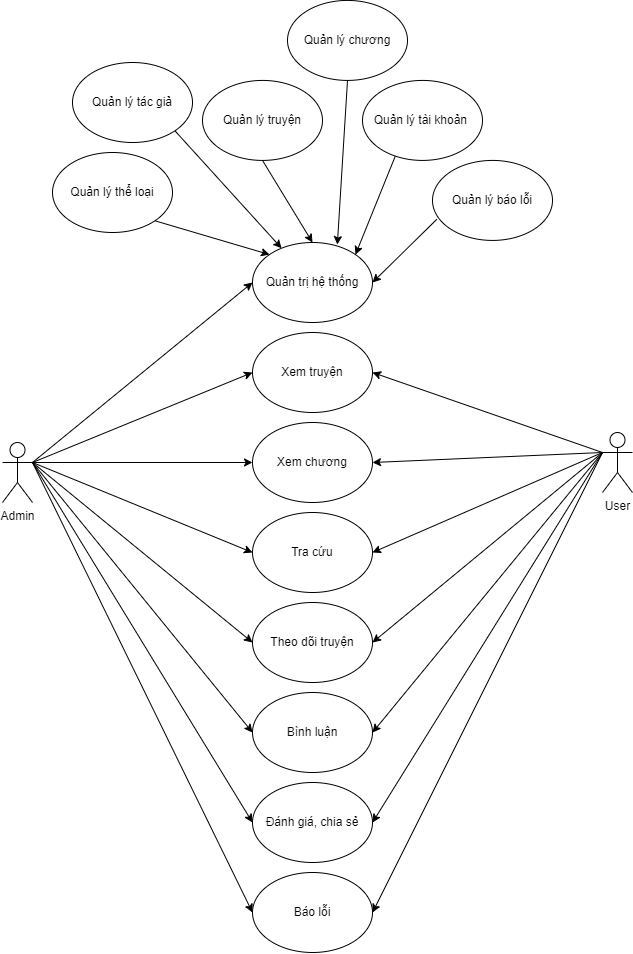

The diagram above was exported from draw.io. Its source (the exported page's mxGraphModel, read from the mxfile embedded in the PNG):
<mxGraphModel dx="1378" dy="781" grid="1" gridSize="10" guides="1" tooltips="1" connect="1" arrows="1" fold="1" page="0" pageScale="1" pageWidth="850" pageHeight="1100" background="none" math="0" shadow="0">
  <root>
    <mxCell id="0" />
    <mxCell id="1" parent="0" />
    <mxCell id="15" style="edgeStyle=none;html=1;exitX=1;exitY=0.3333333333333333;exitDx=0;exitDy=0;exitPerimeter=0;entryX=0;entryY=0.5;entryDx=0;entryDy=0;" edge="1" parent="1" source="2" target="8">
      <mxGeometry relative="1" as="geometry" />
    </mxCell>
    <mxCell id="16" style="edgeStyle=none;html=1;exitX=1;exitY=0.3333333333333333;exitDx=0;exitDy=0;exitPerimeter=0;entryX=0;entryY=0.5;entryDx=0;entryDy=0;" edge="1" parent="1" source="2" target="10">
      <mxGeometry relative="1" as="geometry" />
    </mxCell>
    <mxCell id="17" style="edgeStyle=none;html=1;exitX=1;exitY=0.3333333333333333;exitDx=0;exitDy=0;exitPerimeter=0;entryX=0;entryY=0.5;entryDx=0;entryDy=0;" edge="1" parent="1" source="2" target="11">
      <mxGeometry relative="1" as="geometry" />
    </mxCell>
    <mxCell id="18" style="edgeStyle=none;html=1;exitX=1;exitY=0.3333333333333333;exitDx=0;exitDy=0;exitPerimeter=0;entryX=0;entryY=0.5;entryDx=0;entryDy=0;" edge="1" parent="1" source="2" target="12">
      <mxGeometry relative="1" as="geometry" />
    </mxCell>
    <mxCell id="19" style="edgeStyle=none;html=1;exitX=1;exitY=0.3333333333333333;exitDx=0;exitDy=0;exitPerimeter=0;entryX=0;entryY=0.5;entryDx=0;entryDy=0;" edge="1" parent="1" source="2" target="13">
      <mxGeometry relative="1" as="geometry" />
    </mxCell>
    <mxCell id="20" style="edgeStyle=none;html=1;exitX=1;exitY=0.3333333333333333;exitDx=0;exitDy=0;exitPerimeter=0;entryX=0;entryY=0.5;entryDx=0;entryDy=0;" edge="1" parent="1" source="2" target="14">
      <mxGeometry relative="1" as="geometry" />
    </mxCell>
    <mxCell id="37" style="edgeStyle=none;html=1;exitX=1;exitY=0.3333333333333333;exitDx=0;exitDy=0;exitPerimeter=0;entryX=0;entryY=0.5;entryDx=0;entryDy=0;" edge="1" parent="1" source="2" target="35">
      <mxGeometry relative="1" as="geometry" />
    </mxCell>
    <mxCell id="39" style="edgeStyle=none;html=1;exitX=1;exitY=0.3333333333333333;exitDx=0;exitDy=0;exitPerimeter=0;entryX=0;entryY=0.5;entryDx=0;entryDy=0;" edge="1" parent="1" source="2" target="36">
      <mxGeometry relative="1" as="geometry" />
    </mxCell>
    <mxCell id="2" value="Admin" style="shape=umlActor;verticalLabelPosition=bottom;verticalAlign=top;html=1;" vertex="1" parent="1">
      <mxGeometry x="140" y="490" width="30" height="60" as="geometry" />
    </mxCell>
    <mxCell id="30" style="edgeStyle=none;html=1;exitX=0;exitY=0.3333333333333333;exitDx=0;exitDy=0;exitPerimeter=0;entryX=1;entryY=0.5;entryDx=0;entryDy=0;" edge="1" parent="1" source="3" target="10">
      <mxGeometry relative="1" as="geometry" />
    </mxCell>
    <mxCell id="31" style="edgeStyle=none;html=1;exitX=0;exitY=0.3333333333333333;exitDx=0;exitDy=0;exitPerimeter=0;entryX=1;entryY=0.5;entryDx=0;entryDy=0;" edge="1" parent="1" source="3" target="11">
      <mxGeometry relative="1" as="geometry" />
    </mxCell>
    <mxCell id="32" style="edgeStyle=none;html=1;exitX=0;exitY=0.3333333333333333;exitDx=0;exitDy=0;exitPerimeter=0;entryX=1;entryY=0.5;entryDx=0;entryDy=0;" edge="1" parent="1" source="3" target="12">
      <mxGeometry relative="1" as="geometry" />
    </mxCell>
    <mxCell id="33" style="edgeStyle=none;html=1;exitX=0;exitY=0.3333333333333333;exitDx=0;exitDy=0;exitPerimeter=0;entryX=1;entryY=0.5;entryDx=0;entryDy=0;" edge="1" parent="1" source="3" target="13">
      <mxGeometry relative="1" as="geometry" />
    </mxCell>
    <mxCell id="34" style="edgeStyle=none;html=1;exitX=0;exitY=0.3333333333333333;exitDx=0;exitDy=0;exitPerimeter=0;entryX=1;entryY=0.5;entryDx=0;entryDy=0;" edge="1" parent="1" source="3" target="14">
      <mxGeometry relative="1" as="geometry" />
    </mxCell>
    <mxCell id="38" style="edgeStyle=none;html=1;exitX=0;exitY=0.3333333333333333;exitDx=0;exitDy=0;exitPerimeter=0;entryX=1;entryY=0.5;entryDx=0;entryDy=0;" edge="1" parent="1" source="3" target="35">
      <mxGeometry relative="1" as="geometry" />
    </mxCell>
    <mxCell id="40" style="edgeStyle=none;html=1;exitX=0;exitY=0.3333333333333333;exitDx=0;exitDy=0;exitPerimeter=0;entryX=1;entryY=0.5;entryDx=0;entryDy=0;" edge="1" parent="1" source="3" target="36">
      <mxGeometry relative="1" as="geometry" />
    </mxCell>
    <mxCell id="3" value="User" style="shape=umlActor;verticalLabelPosition=bottom;verticalAlign=top;html=1;" vertex="1" parent="1">
      <mxGeometry x="740" y="480" width="30" height="60" as="geometry" />
    </mxCell>
    <mxCell id="21" style="edgeStyle=none;html=1;exitX=1;exitY=1;exitDx=0;exitDy=0;entryX=0;entryY=0;entryDx=0;entryDy=0;" edge="1" parent="1" source="6" target="8">
      <mxGeometry relative="1" as="geometry" />
    </mxCell>
    <mxCell id="6" value="Quản lý thể loại" style="ellipse;whiteSpace=wrap;html=1;" vertex="1" parent="1">
      <mxGeometry x="190" y="200" width="120" height="80" as="geometry" />
    </mxCell>
    <mxCell id="22" style="edgeStyle=none;html=1;exitX=1;exitY=1;exitDx=0;exitDy=0;" edge="1" parent="1" source="7" target="8">
      <mxGeometry relative="1" as="geometry" />
    </mxCell>
    <mxCell id="7" value="Quản lý tác giả" style="ellipse;whiteSpace=wrap;html=1;" vertex="1" parent="1">
      <mxGeometry x="210" y="110" width="120" height="80" as="geometry" />
    </mxCell>
    <mxCell id="8" value="Quản trị hệ thống" style="ellipse;whiteSpace=wrap;html=1;" vertex="1" parent="1">
      <mxGeometry x="390" y="290" width="120" height="80" as="geometry" />
    </mxCell>
    <mxCell id="10" value="Xem truyện" style="ellipse;whiteSpace=wrap;html=1;" vertex="1" parent="1">
      <mxGeometry x="390" y="380" width="120" height="80" as="geometry" />
    </mxCell>
    <mxCell id="11" value="Xem chương" style="ellipse;whiteSpace=wrap;html=1;" vertex="1" parent="1">
      <mxGeometry x="390" y="470" width="120" height="80" as="geometry" />
    </mxCell>
    <mxCell id="12" value="Tra cứu" style="ellipse;whiteSpace=wrap;html=1;" vertex="1" parent="1">
      <mxGeometry x="390" y="560" width="120" height="80" as="geometry" />
    </mxCell>
    <mxCell id="13" value="Theo dõi truyện" style="ellipse;whiteSpace=wrap;html=1;" vertex="1" parent="1">
      <mxGeometry x="390" y="650" width="120" height="80" as="geometry" />
    </mxCell>
    <mxCell id="14" value="Bình luận" style="ellipse;whiteSpace=wrap;html=1;" vertex="1" parent="1">
      <mxGeometry x="390" y="740" width="120" height="80" as="geometry" />
    </mxCell>
    <mxCell id="23" style="edgeStyle=none;html=1;exitX=0.5;exitY=1;exitDx=0;exitDy=0;entryX=0.5;entryY=0;entryDx=0;entryDy=0;" edge="1" parent="1" source="24" target="8">
      <mxGeometry relative="1" as="geometry">
        <mxPoint x="600" y="250" as="targetPoint" />
      </mxGeometry>
    </mxCell>
    <mxCell id="24" value="Quản lý truyện" style="ellipse;whiteSpace=wrap;html=1;" vertex="1" parent="1">
      <mxGeometry x="340" y="127.92" width="120" height="80" as="geometry" />
    </mxCell>
    <mxCell id="26" style="edgeStyle=none;html=1;exitX=0.5;exitY=1;exitDx=0;exitDy=0;entryX=0.707;entryY=0.026;entryDx=0;entryDy=0;entryPerimeter=0;" edge="1" parent="1" source="25" target="8">
      <mxGeometry relative="1" as="geometry" />
    </mxCell>
    <mxCell id="25" value="Quản lý chương" style="ellipse;whiteSpace=wrap;html=1;" vertex="1" parent="1">
      <mxGeometry x="425" y="47.92" width="120" height="80" as="geometry" />
    </mxCell>
    <mxCell id="27" style="edgeStyle=none;html=1;exitX=0.275;exitY=0.94;exitDx=0;exitDy=0;entryX=1;entryY=0;entryDx=0;entryDy=0;exitPerimeter=0;" edge="1" parent="1" source="28" target="8">
      <mxGeometry relative="1" as="geometry">
        <mxPoint x="534.8400000000001" y="369.99999999999994" as="targetPoint" />
      </mxGeometry>
    </mxCell>
    <mxCell id="28" value="Quản lý tài khoản&amp;nbsp;" style="ellipse;whiteSpace=wrap;html=1;" vertex="1" parent="1">
      <mxGeometry x="500" y="127.92" width="120" height="80" as="geometry" />
    </mxCell>
    <mxCell id="35" value="Đánh giá, chia sẻ" style="ellipse;whiteSpace=wrap;html=1;" vertex="1" parent="1">
      <mxGeometry x="390" y="830" width="120" height="80" as="geometry" />
    </mxCell>
    <mxCell id="36" value="Báo lỗi" style="ellipse;whiteSpace=wrap;html=1;" vertex="1" parent="1">
      <mxGeometry x="390" y="920" width="120" height="80" as="geometry" />
    </mxCell>
    <mxCell id="41" style="edgeStyle=none;html=1;exitX=0.036;exitY=0.736;exitDx=0;exitDy=0;entryX=1;entryY=0.5;entryDx=0;entryDy=0;exitPerimeter=0;" edge="1" parent="1" source="42" target="8">
      <mxGeometry relative="1" as="geometry">
        <mxPoint x="552.9882712862873" y="382.0953326738131" as="targetPoint" />
      </mxGeometry>
    </mxCell>
    <mxCell id="42" value="Quản lý báo lỗi" style="ellipse;whiteSpace=wrap;html=1;" vertex="1" parent="1">
      <mxGeometry x="570" y="207.92" width="120" height="80" as="geometry" />
    </mxCell>
  </root>
</mxGraphModel>